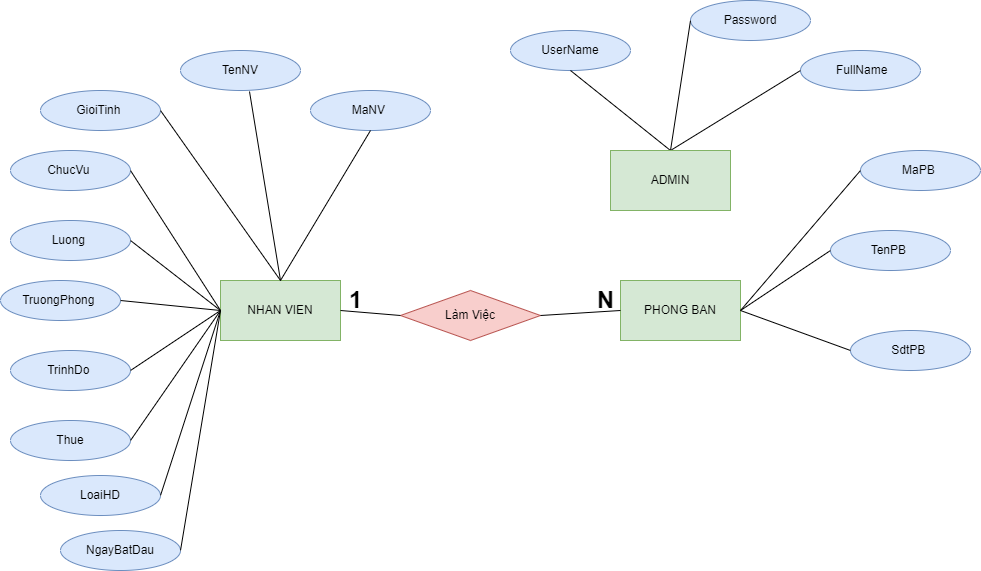

The diagram above was exported from draw.io. Its source (the exported page's mxGraphModel, read from the mxfile embedded in the PNG):
<mxGraphModel dx="1707" dy="395" grid="1" gridSize="10" guides="1" tooltips="1" connect="1" arrows="1" fold="1" page="1" pageScale="1" pageWidth="827" pageHeight="1169" math="0" shadow="0">
  <root>
    <mxCell id="0" />
    <mxCell id="1" parent="0" />
    <mxCell id="bPZah8NsHQg2h0nIr_0M-1" value="MaNV&amp;nbsp;" style="ellipse;whiteSpace=wrap;html=1;fillColor=#dae8fc;strokeColor=#6c8ebf;" vertex="1" parent="1">
      <mxGeometry x="-330" y="200" width="120" height="40" as="geometry" />
    </mxCell>
    <mxCell id="bPZah8NsHQg2h0nIr_0M-3" value="NHAN VIEN" style="rounded=0;whiteSpace=wrap;html=1;fillColor=#d5e8d4;strokeColor=#82b366;" vertex="1" parent="1">
      <mxGeometry x="-420" y="390" width="120" height="60" as="geometry" />
    </mxCell>
    <mxCell id="bPZah8NsHQg2h0nIr_0M-5" value="GioiTinh&amp;nbsp;" style="ellipse;whiteSpace=wrap;html=1;fillColor=#dae8fc;strokeColor=#6c8ebf;" vertex="1" parent="1">
      <mxGeometry x="-600" y="200" width="120" height="40" as="geometry" />
    </mxCell>
    <mxCell id="bPZah8NsHQg2h0nIr_0M-6" value="TrinhDo&amp;nbsp;" style="ellipse;whiteSpace=wrap;html=1;fillColor=#dae8fc;strokeColor=#6c8ebf;" vertex="1" parent="1">
      <mxGeometry x="-630" y="460" width="120" height="40" as="geometry" />
    </mxCell>
    <mxCell id="bPZah8NsHQg2h0nIr_0M-7" value="ChucVu&amp;nbsp;" style="ellipse;whiteSpace=wrap;html=1;fillColor=#dae8fc;strokeColor=#6c8ebf;" vertex="1" parent="1">
      <mxGeometry x="-630" y="260" width="120" height="40" as="geometry" />
    </mxCell>
    <mxCell id="bPZah8NsHQg2h0nIr_0M-8" value="Luong&amp;nbsp;" style="ellipse;whiteSpace=wrap;html=1;fillColor=#dae8fc;strokeColor=#6c8ebf;" vertex="1" parent="1">
      <mxGeometry x="-630" y="330" width="120" height="40" as="geometry" />
    </mxCell>
    <mxCell id="bPZah8NsHQg2h0nIr_0M-9" value="TruongPhong&amp;nbsp;" style="ellipse;whiteSpace=wrap;html=1;fillColor=#dae8fc;strokeColor=#6c8ebf;" vertex="1" parent="1">
      <mxGeometry x="-640" y="390" width="120" height="40" as="geometry" />
    </mxCell>
    <mxCell id="bPZah8NsHQg2h0nIr_0M-10" value="TenNV" style="ellipse;whiteSpace=wrap;html=1;fillColor=#dae8fc;strokeColor=#6c8ebf;" vertex="1" parent="1">
      <mxGeometry x="-460" y="160" width="120" height="40" as="geometry" />
    </mxCell>
    <mxCell id="bPZah8NsHQg2h0nIr_0M-13" value="" style="endArrow=none;html=1;rounded=0;entryX=0.5;entryY=1;entryDx=0;entryDy=0;exitX=0.5;exitY=0;exitDx=0;exitDy=0;" edge="1" parent="1" source="bPZah8NsHQg2h0nIr_0M-3" target="bPZah8NsHQg2h0nIr_0M-1">
      <mxGeometry width="50" height="50" relative="1" as="geometry">
        <mxPoint x="-210" y="400" as="sourcePoint" />
        <mxPoint x="-160" y="350" as="targetPoint" />
      </mxGeometry>
    </mxCell>
    <mxCell id="bPZah8NsHQg2h0nIr_0M-14" value="" style="endArrow=none;html=1;rounded=0;entryX=0.575;entryY=1.025;entryDx=0;entryDy=0;exitX=0.5;exitY=0;exitDx=0;exitDy=0;entryPerimeter=0;" edge="1" parent="1" source="bPZah8NsHQg2h0nIr_0M-3" target="bPZah8NsHQg2h0nIr_0M-10">
      <mxGeometry width="50" height="50" relative="1" as="geometry">
        <mxPoint x="-350" y="400" as="sourcePoint" />
        <mxPoint x="-380" y="240" as="targetPoint" />
      </mxGeometry>
    </mxCell>
    <mxCell id="bPZah8NsHQg2h0nIr_0M-15" value="" style="endArrow=none;html=1;rounded=0;entryX=1;entryY=0.5;entryDx=0;entryDy=0;" edge="1" parent="1" target="bPZah8NsHQg2h0nIr_0M-5">
      <mxGeometry width="50" height="50" relative="1" as="geometry">
        <mxPoint x="-360" y="390" as="sourcePoint" />
        <mxPoint x="-480" y="240" as="targetPoint" />
      </mxGeometry>
    </mxCell>
    <mxCell id="bPZah8NsHQg2h0nIr_0M-16" value="" style="endArrow=none;html=1;rounded=0;entryX=1;entryY=0.5;entryDx=0;entryDy=0;exitX=0;exitY=0.5;exitDx=0;exitDy=0;" edge="1" parent="1" source="bPZah8NsHQg2h0nIr_0M-3" target="bPZah8NsHQg2h0nIr_0M-7">
      <mxGeometry width="50" height="50" relative="1" as="geometry">
        <mxPoint x="-350" y="400" as="sourcePoint" />
        <mxPoint x="-500" y="330" as="targetPoint" />
      </mxGeometry>
    </mxCell>
    <mxCell id="bPZah8NsHQg2h0nIr_0M-17" value="" style="endArrow=none;html=1;rounded=0;entryX=1;entryY=0.5;entryDx=0;entryDy=0;exitX=0;exitY=0.5;exitDx=0;exitDy=0;" edge="1" parent="1" source="bPZah8NsHQg2h0nIr_0M-3" target="bPZah8NsHQg2h0nIr_0M-8">
      <mxGeometry width="50" height="50" relative="1" as="geometry">
        <mxPoint x="-410" y="430" as="sourcePoint" />
        <mxPoint x="-490" y="400" as="targetPoint" />
      </mxGeometry>
    </mxCell>
    <mxCell id="bPZah8NsHQg2h0nIr_0M-18" value="" style="endArrow=none;html=1;rounded=0;entryX=1;entryY=0.5;entryDx=0;entryDy=0;" edge="1" parent="1" target="bPZah8NsHQg2h0nIr_0M-9">
      <mxGeometry width="50" height="50" relative="1" as="geometry">
        <mxPoint x="-420" y="420" as="sourcePoint" />
        <mxPoint x="-490" y="480" as="targetPoint" />
      </mxGeometry>
    </mxCell>
    <mxCell id="bPZah8NsHQg2h0nIr_0M-19" value="Làm Việc" style="rhombus;whiteSpace=wrap;html=1;fillColor=#f8cecc;strokeColor=#b85450;" vertex="1" parent="1">
      <mxGeometry x="-240" y="400" width="140" height="50" as="geometry" />
    </mxCell>
    <mxCell id="bPZah8NsHQg2h0nIr_0M-20" value="" style="endArrow=none;html=1;rounded=0;entryX=0;entryY=0.5;entryDx=0;entryDy=0;exitX=1;exitY=0.5;exitDx=0;exitDy=0;" edge="1" parent="1" source="bPZah8NsHQg2h0nIr_0M-3" target="bPZah8NsHQg2h0nIr_0M-19">
      <mxGeometry width="50" height="50" relative="1" as="geometry">
        <mxPoint x="-210" y="400" as="sourcePoint" />
        <mxPoint x="-240" y="364.9999999999999" as="targetPoint" />
        <Array as="points" />
      </mxGeometry>
    </mxCell>
    <mxCell id="bPZah8NsHQg2h0nIr_0M-21" value="" style="endArrow=none;html=1;rounded=0;entryX=0;entryY=0.5;entryDx=0;entryDy=0;exitX=1;exitY=0.5;exitDx=0;exitDy=0;" edge="1" parent="1" source="bPZah8NsHQg2h0nIr_0M-6" target="bPZah8NsHQg2h0nIr_0M-3">
      <mxGeometry width="50" height="50" relative="1" as="geometry">
        <mxPoint x="-160" y="470" as="sourcePoint" />
        <mxPoint x="-110" y="420" as="targetPoint" />
      </mxGeometry>
    </mxCell>
    <mxCell id="bPZah8NsHQg2h0nIr_0M-34" value="PHONG BAN" style="rounded=0;whiteSpace=wrap;html=1;fillColor=#d5e8d4;strokeColor=#82b366;" vertex="1" parent="1">
      <mxGeometry x="-20" y="390" width="120" height="60" as="geometry" />
    </mxCell>
    <mxCell id="bPZah8NsHQg2h0nIr_0M-37" value="" style="endArrow=none;html=1;rounded=0;exitX=1;exitY=0.5;exitDx=0;exitDy=0;" edge="1" parent="1" source="bPZah8NsHQg2h0nIr_0M-19">
      <mxGeometry width="50" height="50" relative="1" as="geometry">
        <mxPoint x="-90" y="515" as="sourcePoint" />
        <mxPoint x="-20" y="420" as="targetPoint" />
      </mxGeometry>
    </mxCell>
    <mxCell id="bPZah8NsHQg2h0nIr_0M-38" value="MaPB&amp;nbsp;" style="ellipse;whiteSpace=wrap;html=1;fillColor=#dae8fc;strokeColor=#6c8ebf;" vertex="1" parent="1">
      <mxGeometry x="220" y="260" width="120" height="40" as="geometry" />
    </mxCell>
    <mxCell id="bPZah8NsHQg2h0nIr_0M-39" value="TenPB&amp;nbsp;" style="ellipse;whiteSpace=wrap;html=1;fillColor=#dae8fc;strokeColor=#6c8ebf;" vertex="1" parent="1">
      <mxGeometry x="190" y="340" width="120" height="40" as="geometry" />
    </mxCell>
    <mxCell id="bPZah8NsHQg2h0nIr_0M-40" value="SdtPB&amp;nbsp;" style="ellipse;whiteSpace=wrap;html=1;fillColor=#dae8fc;strokeColor=#6c8ebf;" vertex="1" parent="1">
      <mxGeometry x="210" y="440" width="120" height="40" as="geometry" />
    </mxCell>
    <mxCell id="bPZah8NsHQg2h0nIr_0M-42" value="" style="endArrow=none;html=1;rounded=0;entryX=0;entryY=0.5;entryDx=0;entryDy=0;exitX=1;exitY=0.5;exitDx=0;exitDy=0;" edge="1" parent="1" source="bPZah8NsHQg2h0nIr_0M-34" target="bPZah8NsHQg2h0nIr_0M-38">
      <mxGeometry width="50" height="50" relative="1" as="geometry">
        <mxPoint x="-140" y="390" as="sourcePoint" />
        <mxPoint x="-90" y="340" as="targetPoint" />
      </mxGeometry>
    </mxCell>
    <mxCell id="bPZah8NsHQg2h0nIr_0M-43" value="" style="endArrow=none;html=1;rounded=0;entryX=0;entryY=0.5;entryDx=0;entryDy=0;exitX=1;exitY=0.5;exitDx=0;exitDy=0;" edge="1" parent="1" source="bPZah8NsHQg2h0nIr_0M-34" target="bPZah8NsHQg2h0nIr_0M-39">
      <mxGeometry width="50" height="50" relative="1" as="geometry">
        <mxPoint x="110" y="430" as="sourcePoint" />
        <mxPoint x="230" y="290" as="targetPoint" />
      </mxGeometry>
    </mxCell>
    <mxCell id="bPZah8NsHQg2h0nIr_0M-44" value="" style="endArrow=none;html=1;rounded=0;entryX=0;entryY=0.5;entryDx=0;entryDy=0;" edge="1" parent="1" target="bPZah8NsHQg2h0nIr_0M-40">
      <mxGeometry width="50" height="50" relative="1" as="geometry">
        <mxPoint x="100" y="420" as="sourcePoint" />
        <mxPoint x="200" y="370" as="targetPoint" />
      </mxGeometry>
    </mxCell>
    <mxCell id="bPZah8NsHQg2h0nIr_0M-46" value="UserName" style="ellipse;whiteSpace=wrap;html=1;fillColor=#dae8fc;strokeColor=#6c8ebf;" vertex="1" parent="1">
      <mxGeometry x="-130" y="140" width="120" height="40" as="geometry" />
    </mxCell>
    <mxCell id="bPZah8NsHQg2h0nIr_0M-47" value="Password" style="ellipse;whiteSpace=wrap;html=1;fillColor=#dae8fc;strokeColor=#6c8ebf;" vertex="1" parent="1">
      <mxGeometry x="50" y="110" width="120" height="40" as="geometry" />
    </mxCell>
    <mxCell id="bPZah8NsHQg2h0nIr_0M-48" value="&amp;nbsp;FullName" style="ellipse;whiteSpace=wrap;html=1;fillColor=#dae8fc;strokeColor=#6c8ebf;" vertex="1" parent="1">
      <mxGeometry x="160" y="160" width="120" height="40" as="geometry" />
    </mxCell>
    <mxCell id="bPZah8NsHQg2h0nIr_0M-49" value="" style="endArrow=none;html=1;rounded=0;entryX=0.5;entryY=1;entryDx=0;entryDy=0;exitX=0.5;exitY=0;exitDx=0;exitDy=0;" edge="1" parent="1" target="bPZah8NsHQg2h0nIr_0M-46" source="bPZah8NsHQg2h0nIr_0M-55">
      <mxGeometry width="50" height="50" relative="1" as="geometry">
        <mxPoint x="50" y="160" as="sourcePoint" />
        <mxPoint x="-300" y="140" as="targetPoint" />
      </mxGeometry>
    </mxCell>
    <mxCell id="bPZah8NsHQg2h0nIr_0M-50" value="" style="endArrow=none;html=1;rounded=0;entryX=0;entryY=0.5;entryDx=0;entryDy=0;exitX=0.5;exitY=0;exitDx=0;exitDy=0;" edge="1" parent="1" target="bPZah8NsHQg2h0nIr_0M-47" source="bPZah8NsHQg2h0nIr_0M-55">
      <mxGeometry width="50" height="50" relative="1" as="geometry">
        <mxPoint x="50" y="200" as="sourcePoint" />
        <mxPoint x="20" y="90" as="targetPoint" />
      </mxGeometry>
    </mxCell>
    <mxCell id="bPZah8NsHQg2h0nIr_0M-51" value="" style="endArrow=none;html=1;rounded=0;entryX=0;entryY=0.5;entryDx=0;entryDy=0;exitX=0.5;exitY=0;exitDx=0;exitDy=0;" edge="1" parent="1" target="bPZah8NsHQg2h0nIr_0M-48" source="bPZah8NsHQg2h0nIr_0M-55">
      <mxGeometry width="50" height="50" relative="1" as="geometry">
        <mxPoint x="50" y="160" as="sourcePoint" />
        <mxPoint x="-10" y="170" as="targetPoint" />
      </mxGeometry>
    </mxCell>
    <mxCell id="bPZah8NsHQg2h0nIr_0M-53" value="Thue" style="ellipse;whiteSpace=wrap;html=1;fillColor=#dae8fc;strokeColor=#6c8ebf;" vertex="1" parent="1">
      <mxGeometry x="-630" y="530" width="120" height="40" as="geometry" />
    </mxCell>
    <mxCell id="bPZah8NsHQg2h0nIr_0M-54" value="" style="endArrow=none;html=1;rounded=0;entryX=0;entryY=0.5;entryDx=0;entryDy=0;exitX=1;exitY=0.5;exitDx=0;exitDy=0;" edge="1" parent="1" source="bPZah8NsHQg2h0nIr_0M-53" target="bPZah8NsHQg2h0nIr_0M-3">
      <mxGeometry width="50" height="50" relative="1" as="geometry">
        <mxPoint x="-560" y="490" as="sourcePoint" />
        <mxPoint x="-410" y="430" as="targetPoint" />
      </mxGeometry>
    </mxCell>
    <mxCell id="bPZah8NsHQg2h0nIr_0M-55" value="ADMIN" style="rounded=0;whiteSpace=wrap;html=1;fillColor=#d5e8d4;strokeColor=#82b366;" vertex="1" parent="1">
      <mxGeometry x="-30" y="260" width="120" height="60" as="geometry" />
    </mxCell>
    <mxCell id="bPZah8NsHQg2h0nIr_0M-56" value="NgayBatDau" style="ellipse;whiteSpace=wrap;html=1;fillColor=#dae8fc;strokeColor=#6c8ebf;" vertex="1" parent="1">
      <mxGeometry x="-580" y="640" width="120" height="40" as="geometry" />
    </mxCell>
    <mxCell id="bPZah8NsHQg2h0nIr_0M-57" value="" style="endArrow=none;html=1;rounded=0;entryX=0;entryY=0.5;entryDx=0;entryDy=0;exitX=1;exitY=0.5;exitDx=0;exitDy=0;" edge="1" parent="1" source="bPZah8NsHQg2h0nIr_0M-56" target="bPZah8NsHQg2h0nIr_0M-3">
      <mxGeometry width="50" height="50" relative="1" as="geometry">
        <mxPoint x="-500" y="575" as="sourcePoint" />
        <mxPoint x="-410" y="430" as="targetPoint" />
      </mxGeometry>
    </mxCell>
    <mxCell id="bPZah8NsHQg2h0nIr_0M-58" value="LoaiHD" style="ellipse;whiteSpace=wrap;html=1;fillColor=#dae8fc;strokeColor=#6c8ebf;" vertex="1" parent="1">
      <mxGeometry x="-600" y="585" width="120" height="40" as="geometry" />
    </mxCell>
    <mxCell id="bPZah8NsHQg2h0nIr_0M-59" value="" style="endArrow=none;html=1;rounded=0;exitX=1;exitY=0.5;exitDx=0;exitDy=0;" edge="1" parent="1" source="bPZah8NsHQg2h0nIr_0M-58">
      <mxGeometry width="50" height="50" relative="1" as="geometry">
        <mxPoint x="-500" y="575" as="sourcePoint" />
        <mxPoint x="-420" y="420" as="targetPoint" />
      </mxGeometry>
    </mxCell>
    <mxCell id="bPZah8NsHQg2h0nIr_0M-60" value="1" style="text;strokeColor=none;fillColor=none;html=1;fontSize=24;fontStyle=1;verticalAlign=middle;align=center;" vertex="1" parent="1">
      <mxGeometry x="-320" y="400" width="70" height="20" as="geometry" />
    </mxCell>
    <mxCell id="bPZah8NsHQg2h0nIr_0M-61" value="N" style="text;strokeColor=none;fillColor=none;html=1;fontSize=24;fontStyle=1;verticalAlign=middle;align=center;" vertex="1" parent="1">
      <mxGeometry x="-60" y="400" width="50" height="20" as="geometry" />
    </mxCell>
  </root>
</mxGraphModel>